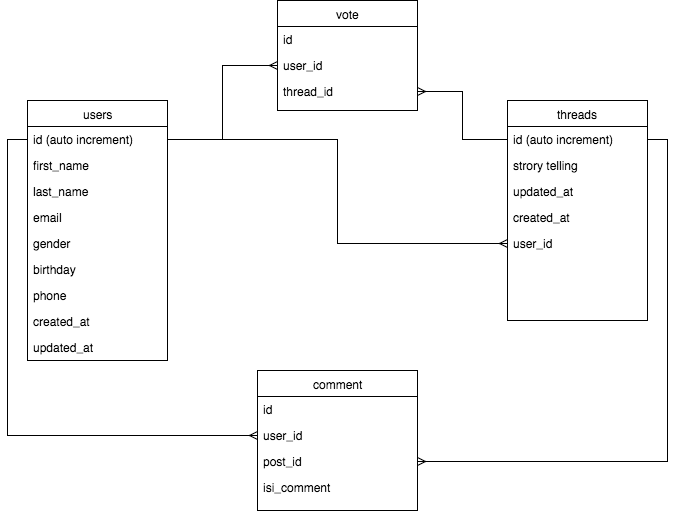

The diagram above was exported from draw.io. Its source (the exported page's mxGraphModel, read from the mxfile embedded in the PNG):
<mxGraphModel dx="793" dy="652" grid="1" gridSize="10" guides="1" tooltips="1" connect="1" arrows="1" fold="1" page="1" pageScale="1" pageWidth="850" pageHeight="1100" background="#ffffff" math="0" shadow="0">
  <root>
    <mxCell id="0" />
    <mxCell id="1" parent="0" />
    <mxCell id="2" value="&lt;span style=&quot;background-color: rgb(255 , 255 , 255)&quot;&gt;users&lt;/span&gt;" style="swimlane;html=1;fontStyle=0;childLayout=stackLayout;horizontal=1;startSize=26;fillColor=none;horizontalStack=0;resizeParent=1;resizeLast=0;collapsible=1;marginBottom=0;swimlaneFillColor=#ffffff;" vertex="1" parent="1">
      <mxGeometry x="80" y="120" width="140" height="260" as="geometry" />
    </mxCell>
    <mxCell id="3" value="id (auto increment)" style="text;html=1;strokeColor=none;fillColor=none;align=left;verticalAlign=top;spacingLeft=4;spacingRight=4;whiteSpace=wrap;overflow=hidden;rotatable=0;points=[[0,0.5],[1,0.5]];portConstraint=eastwest;" vertex="1" parent="2">
      <mxGeometry y="26" width="140" height="26" as="geometry" />
    </mxCell>
    <mxCell id="4" value="first_name" style="text;html=1;strokeColor=none;fillColor=none;align=left;verticalAlign=top;spacingLeft=4;spacingRight=4;whiteSpace=wrap;overflow=hidden;rotatable=0;points=[[0,0.5],[1,0.5]];portConstraint=eastwest;" vertex="1" parent="2">
      <mxGeometry y="52" width="140" height="26" as="geometry" />
    </mxCell>
    <mxCell id="5" value="last_name" style="text;html=1;strokeColor=none;fillColor=none;align=left;verticalAlign=top;spacingLeft=4;spacingRight=4;whiteSpace=wrap;overflow=hidden;rotatable=0;points=[[0,0.5],[1,0.5]];portConstraint=eastwest;" vertex="1" parent="2">
      <mxGeometry y="78" width="140" height="26" as="geometry" />
    </mxCell>
    <mxCell id="8" value="email" style="text;html=1;strokeColor=none;fillColor=none;align=left;verticalAlign=top;spacingLeft=4;spacingRight=4;whiteSpace=wrap;overflow=hidden;rotatable=0;points=[[0,0.5],[1,0.5]];portConstraint=eastwest;" vertex="1" parent="2">
      <mxGeometry y="104" width="140" height="26" as="geometry" />
    </mxCell>
    <mxCell id="6" value="gender" style="text;html=1;strokeColor=none;fillColor=none;align=left;verticalAlign=top;spacingLeft=4;spacingRight=4;whiteSpace=wrap;overflow=hidden;rotatable=0;points=[[0,0.5],[1,0.5]];portConstraint=eastwest;" vertex="1" parent="2">
      <mxGeometry y="130" width="140" height="26" as="geometry" />
    </mxCell>
    <mxCell id="7" value="birthday" style="text;html=1;strokeColor=none;fillColor=none;align=left;verticalAlign=top;spacingLeft=4;spacingRight=4;whiteSpace=wrap;overflow=hidden;rotatable=0;points=[[0,0.5],[1,0.5]];portConstraint=eastwest;" vertex="1" parent="2">
      <mxGeometry y="156" width="140" height="26" as="geometry" />
    </mxCell>
    <mxCell id="9" value="phone" style="text;html=1;strokeColor=none;fillColor=none;align=left;verticalAlign=top;spacingLeft=4;spacingRight=4;whiteSpace=wrap;overflow=hidden;rotatable=0;points=[[0,0.5],[1,0.5]];portConstraint=eastwest;" vertex="1" parent="2">
      <mxGeometry y="182" width="140" height="26" as="geometry" />
    </mxCell>
    <mxCell id="10" value="created_at" style="text;html=1;strokeColor=none;fillColor=none;align=left;verticalAlign=top;spacingLeft=4;spacingRight=4;whiteSpace=wrap;overflow=hidden;rotatable=0;points=[[0,0.5],[1,0.5]];portConstraint=eastwest;" vertex="1" parent="2">
      <mxGeometry y="208" width="140" height="26" as="geometry" />
    </mxCell>
    <mxCell id="11" value="updated_at" style="text;html=1;strokeColor=none;fillColor=none;align=left;verticalAlign=top;spacingLeft=4;spacingRight=4;whiteSpace=wrap;overflow=hidden;rotatable=0;points=[[0,0.5],[1,0.5]];portConstraint=eastwest;" vertex="1" parent="2">
      <mxGeometry y="234" width="140" height="26" as="geometry" />
    </mxCell>
    <mxCell id="25" style="edgeStyle=orthogonalEdgeStyle;rounded=0;html=1;exitX=1;exitY=0.5;entryX=1;entryY=0.5;endArrow=ERmany;endFill=0;jettySize=auto;orthogonalLoop=1;" edge="1" parent="2" source="3" target="3">
      <mxGeometry relative="1" as="geometry" />
    </mxCell>
    <mxCell id="16" value="threads" style="swimlane;html=1;fontStyle=0;childLayout=stackLayout;horizontal=1;startSize=26;fillColor=none;horizontalStack=0;resizeParent=1;resizeLast=0;collapsible=1;marginBottom=0;swimlaneFillColor=#ffffff;" vertex="1" parent="1">
      <mxGeometry x="560" y="120" width="140" height="220" as="geometry" />
    </mxCell>
    <mxCell id="17" value="id (auto increment)" style="text;html=1;strokeColor=none;fillColor=none;align=left;verticalAlign=top;spacingLeft=4;spacingRight=4;whiteSpace=wrap;overflow=hidden;rotatable=0;points=[[0,0.5],[1,0.5]];portConstraint=eastwest;" vertex="1" parent="16">
      <mxGeometry y="26" width="140" height="26" as="geometry" />
    </mxCell>
    <mxCell id="18" value="strory telling" style="text;html=1;strokeColor=none;fillColor=none;align=left;verticalAlign=top;spacingLeft=4;spacingRight=4;whiteSpace=wrap;overflow=hidden;rotatable=0;points=[[0,0.5],[1,0.5]];portConstraint=eastwest;" vertex="1" parent="16">
      <mxGeometry y="52" width="140" height="26" as="geometry" />
    </mxCell>
    <mxCell id="23" value="updated_at" style="text;html=1;strokeColor=none;fillColor=none;align=left;verticalAlign=top;spacingLeft=4;spacingRight=4;whiteSpace=wrap;overflow=hidden;rotatable=0;points=[[0,0.5],[1,0.5]];portConstraint=eastwest;" vertex="1" parent="16">
      <mxGeometry y="78" width="140" height="26" as="geometry" />
    </mxCell>
    <mxCell id="24" value="created_at" style="text;html=1;strokeColor=none;fillColor=none;align=left;verticalAlign=top;spacingLeft=4;spacingRight=4;whiteSpace=wrap;overflow=hidden;rotatable=0;points=[[0,0.5],[1,0.5]];portConstraint=eastwest;" vertex="1" parent="16">
      <mxGeometry y="104" width="140" height="26" as="geometry" />
    </mxCell>
    <mxCell id="22" value="user_id" style="text;html=1;strokeColor=none;fillColor=none;align=left;verticalAlign=top;spacingLeft=4;spacingRight=4;whiteSpace=wrap;overflow=hidden;rotatable=0;points=[[0,0.5],[1,0.5]];portConstraint=eastwest;" vertex="1" parent="16">
      <mxGeometry y="130" width="140" height="26" as="geometry" />
    </mxCell>
    <mxCell id="28" value="comment" style="swimlane;html=1;fontStyle=0;childLayout=stackLayout;horizontal=1;startSize=26;fillColor=none;horizontalStack=0;resizeParent=1;resizeLast=0;collapsible=1;marginBottom=0;swimlaneFillColor=#ffffff;" vertex="1" parent="1">
      <mxGeometry x="310" y="390" width="160" height="140" as="geometry" />
    </mxCell>
    <mxCell id="29" value="id" style="text;html=1;strokeColor=none;fillColor=none;align=left;verticalAlign=top;spacingLeft=4;spacingRight=4;whiteSpace=wrap;overflow=hidden;rotatable=0;points=[[0,0.5],[1,0.5]];portConstraint=eastwest;" vertex="1" parent="28">
      <mxGeometry y="26" width="160" height="26" as="geometry" />
    </mxCell>
    <mxCell id="30" value="user_id" style="text;html=1;strokeColor=none;fillColor=none;align=left;verticalAlign=top;spacingLeft=4;spacingRight=4;whiteSpace=wrap;overflow=hidden;rotatable=0;points=[[0,0.5],[1,0.5]];portConstraint=eastwest;" vertex="1" parent="28">
      <mxGeometry y="52" width="160" height="26" as="geometry" />
    </mxCell>
    <mxCell id="31" value="post_id" style="text;html=1;strokeColor=none;fillColor=none;align=left;verticalAlign=top;spacingLeft=4;spacingRight=4;whiteSpace=wrap;overflow=hidden;rotatable=0;points=[[0,0.5],[1,0.5]];portConstraint=eastwest;" vertex="1" parent="28">
      <mxGeometry y="78" width="160" height="26" as="geometry" />
    </mxCell>
    <mxCell id="32" value="isi_comment" style="text;html=1;strokeColor=none;fillColor=none;align=left;verticalAlign=top;spacingLeft=4;spacingRight=4;whiteSpace=wrap;overflow=hidden;rotatable=0;points=[[0,0.5],[1,0.5]];portConstraint=eastwest;" vertex="1" parent="28">
      <mxGeometry y="104" width="160" height="26" as="geometry" />
    </mxCell>
    <mxCell id="34" style="edgeStyle=orthogonalEdgeStyle;rounded=0;html=1;exitX=1;exitY=0.5;endArrow=ERmany;endFill=0;jettySize=auto;orthogonalLoop=1;" edge="1" parent="1" source="17" target="31">
      <mxGeometry relative="1" as="geometry">
        <Array as="points">
          <mxPoint x="720" y="159" />
          <mxPoint x="720" y="481" />
        </Array>
      </mxGeometry>
    </mxCell>
    <mxCell id="36" style="edgeStyle=orthogonalEdgeStyle;rounded=0;html=1;exitX=1;exitY=0.5;endArrow=ERmany;endFill=0;jettySize=auto;orthogonalLoop=1;entryX=0;entryY=0.5;" edge="1" parent="1" source="3" target="22">
      <mxGeometry relative="1" as="geometry">
        <Array as="points">
          <mxPoint x="390" y="159" />
          <mxPoint x="390" y="263" />
        </Array>
      </mxGeometry>
    </mxCell>
    <mxCell id="38" style="edgeStyle=orthogonalEdgeStyle;rounded=0;html=1;exitX=0;exitY=0.5;endArrow=ERmany;endFill=0;jettySize=auto;orthogonalLoop=1;entryX=0;entryY=0.5;" edge="1" parent="1" source="3" target="30">
      <mxGeometry relative="1" as="geometry">
        <Array as="points">
          <mxPoint x="60" y="159" />
          <mxPoint x="60" y="455" />
        </Array>
      </mxGeometry>
    </mxCell>
    <mxCell id="39" value="vote" style="swimlane;html=1;fontStyle=0;childLayout=stackLayout;horizontal=1;startSize=26;fillColor=none;horizontalStack=0;resizeParent=1;resizeLast=0;collapsible=1;marginBottom=0;swimlaneFillColor=#ffffff;" vertex="1" parent="1">
      <mxGeometry x="330" y="20" width="140" height="110" as="geometry" />
    </mxCell>
    <mxCell id="40" value="id" style="text;html=1;strokeColor=none;fillColor=none;align=left;verticalAlign=top;spacingLeft=4;spacingRight=4;whiteSpace=wrap;overflow=hidden;rotatable=0;points=[[0,0.5],[1,0.5]];portConstraint=eastwest;" vertex="1" parent="39">
      <mxGeometry y="26" width="140" height="26" as="geometry" />
    </mxCell>
    <mxCell id="42" value="user_id" style="text;html=1;strokeColor=none;fillColor=none;align=left;verticalAlign=top;spacingLeft=4;spacingRight=4;whiteSpace=wrap;overflow=hidden;rotatable=0;points=[[0,0.5],[1,0.5]];portConstraint=eastwest;" vertex="1" parent="39">
      <mxGeometry y="52" width="140" height="26" as="geometry" />
    </mxCell>
    <mxCell id="43" value="thread_id" style="text;html=1;strokeColor=none;fillColor=none;align=left;verticalAlign=top;spacingLeft=4;spacingRight=4;whiteSpace=wrap;overflow=hidden;rotatable=0;points=[[0,0.5],[1,0.5]];portConstraint=eastwest;" vertex="1" parent="39">
      <mxGeometry y="78" width="140" height="26" as="geometry" />
    </mxCell>
    <mxCell id="44" style="edgeStyle=orthogonalEdgeStyle;rounded=0;html=1;exitX=1;exitY=0.5;entryX=0;entryY=0.5;endArrow=ERmany;endFill=0;jettySize=auto;orthogonalLoop=1;" edge="1" parent="1" source="3" target="42">
      <mxGeometry relative="1" as="geometry">
        <Array as="points">
          <mxPoint x="275" y="159" />
          <mxPoint x="275" y="85" />
        </Array>
      </mxGeometry>
    </mxCell>
    <mxCell id="46" style="edgeStyle=orthogonalEdgeStyle;rounded=0;html=1;exitX=0;exitY=0.5;endArrow=ERmany;endFill=0;jettySize=auto;orthogonalLoop=1;" edge="1" parent="1" source="17" target="43">
      <mxGeometry relative="1" as="geometry" />
    </mxCell>
  </root>
</mxGraphModel>